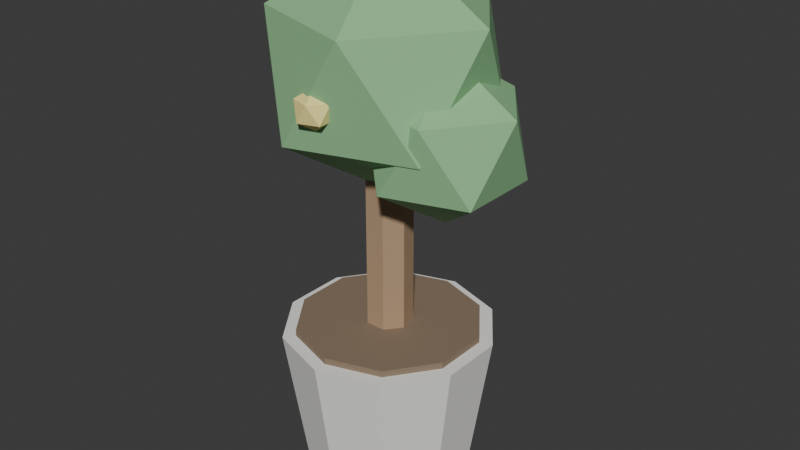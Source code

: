 # Source: PLA_LIMAO_v01.blend  (saved by Blender 4.2.66; exported with 4.5.12 LTS)
import bpy
from mathutils import Matrix  # noqa: F401  (used for matrix-valued properties, if any)

bpy.ops.wm.read_factory_settings(use_empty=True)
scene = bpy.context.scene
scene.name = 'Scene'

# ---- collections
col_collection = bpy.data.collections.new('Collection'); scene.collection.children.link(col_collection)

# ---- materials (node trees are filled in below, after node groups)
mat_polyroom_pbr = bpy.data.materials.new('Polyroom_PBR')

# ---- material node trees
mat_polyroom_pbr.use_nodes = True; mat_polyroom_pbr.node_tree.nodes.clear()
_N = mat_polyroom_pbr.node_tree.nodes; _L = mat_polyroom_pbr.node_tree.links
n0 = _N.new('ShaderNodeOutputMaterial'); n0.name = 'Material Output'; n0.location = (400, 0)
n1 = _N.new('ShaderNodeBsdfPrincipled'); n1.name = 'Principled BSDF'; n1.location = (100, 0)
n1.inputs[2].default_value = 0.8
n2 = _N.new('ShaderNodeVertexColor'); n2.name = 'Color Attribute'; n2.location = (-100, 0)
n2.layer_name = 'Color'
_L.new(n2.outputs[0], n1.inputs[0])
_L.new(n1.outputs[0], n0.inputs[0])
n0.is_active_output = True

# ---- world
world_world = bpy.data.worlds.new('World'); scene.world = world_world
world_world.use_nodes = True; world_world.node_tree.nodes.clear()
_N = world_world.node_tree.nodes; _L = world_world.node_tree.links
n0 = _N.new('ShaderNodeOutputWorld'); n0.name = 'World Output'; n0.location = (300, 300)
n1 = _N.new('ShaderNodeBackground'); n1.name = 'Background'; n1.location = (10, 300)
n1.inputs[0].default_value = (0.05088, 0.05088, 0.05088, 1.0)
_L.new(n1.outputs[0], n0.inputs[0])
n0.is_active_output = True
world_world.color = (0.05088, 0.05088, 0.05088)
world_world.sun_shadow_jitter_overblur = 0.0

# ---- meshes
me_pla_lim_o_v01 = bpy.data.meshes.new('PLA_LIMÃO_v01')
me_pla_lim_o_v01.from_pydata([(0.0, 0.1248, 0.0), (0.0, 0.16, 0.24), (0.07336, 0.101, 0.0), (0.09405, 0.1294, 0.24), (0.1187, 0.03857, 0.0), (0.1522, 0.04944, 0.24), (0.1187, -0.03857, 0.0), (0.1522, -0.04944, 0.24), (0.07336, -0.101, 0.0), (0.09405, -0.1294, 0.24), (0.0, -0.1248, 0.0), (0.0, -0.16, 0.24), (-0.07336, -0.101, 0.0), (-0.09405, -0.1294, 0.24), (-0.1187, -0.03857, 0.0), (-0.1522, -0.04944, 0.24), (-0.1187, 0.03857, 0.0), (-0.1522, 0.04944, 0.24), (-0.07336, 0.101, 0.0), (-0.09405, 0.1294, 0.24), (0.0, 0.14, 0.23), (0.0, 0.14, 0.25), (0.08229, 0.1133, 0.23), (0.08229, 0.1133, 0.25), (0.1331, 0.04326, 0.23), (0.1331, 0.04326, 0.25), (0.1331, -0.04326, 0.23), (0.1331, -0.04326, 0.25), (0.08229, -0.1133, 0.23), (0.08229, -0.1133, 0.25), (0.0, -0.14, 0.23), (0.0, -0.14, 0.25), (-0.08229, -0.1133, 0.23), (-0.08229, -0.1133, 0.25), (-0.1331, -0.04326, 0.23), (-0.1331, -0.04326, 0.25), (-0.1331, 0.04326, 0.23), (-0.1331, 0.04326, 0.25), (-0.08229, 0.1133, 0.23), (-0.08229, 0.1133, 0.25), (0.0, 0.035, 0.24), (0.0, 0.035, 0.64), (0.02736, 0.02182, 0.24), (0.02736, 0.02182, 0.64), (0.03412, -0.007788, 0.24), (0.03412, -0.007788, 0.64), (0.01519, -0.03153, 0.24), (0.01519, -0.03153, 0.64), (-0.01519, -0.03153, 0.24), (-0.01519, -0.03153, 0.64), (-0.03412, -0.007788, 0.24), (-0.03412, -0.007788, 0.64), (-0.02736, 0.02182, 0.24), (-0.02736, 0.02182, 0.64), (0.0, 0.0, 0.46), (0.1302, -0.09463, 0.5595), (-0.04975, -0.1531, 0.5595), (-0.161, 0.0, 0.5595), (-0.04975, 0.1531, 0.5595), (0.1302, 0.09463, 0.5595), (0.04975, -0.1531, 0.7205), (-0.1302, -0.09463, 0.7205), (-0.1302, 0.09463, 0.7205), (0.04975, 0.1531, 0.7205), (0.161, 0.0, 0.7205), (0.0, 0.0, 0.82), (0.1, 0.0, 0.44), (0.1868, -0.06309, 0.5063), (0.06683, -0.1021, 0.5063), (-0.007331, 0.0, 0.5063), (0.06683, 0.1021, 0.5063), (0.1868, 0.06309, 0.5063), (0.1332, -0.1021, 0.6137), (0.01317, -0.06309, 0.6137), (0.01317, 0.06309, 0.6137), (0.1332, 0.1021, 0.6137), (0.2073, 0.0, 0.6137), (0.1, 0.0, 0.68), (0.14, 0.0, 0.59), (0.1617, -0.01577, 0.6066), (0.1317, -0.02552, 0.6066), (0.1132, 0.0, 0.6066), (0.1317, 0.02552, 0.6066), (0.1617, 0.01577, 0.6066), (0.1483, -0.02552, 0.6334), (0.1183, -0.01577, 0.6334), (0.1183, 0.01577, 0.6334), (0.1483, 0.02552, 0.6334), (0.1668, 0.0, 0.6334), (0.14, 0.0, 0.65), (8.573e-18, 0.14, 0.59), (0.02171, 0.1242, 0.6066), (-0.008292, 0.1145, 0.6066), (-0.02683, 0.14, 0.6066), (-0.008292, 0.1655, 0.6066), (0.02171, 0.1558, 0.6066), (0.008292, 0.1145, 0.6334), (-0.02171, 0.1242, 0.6334), (-0.02171, 0.1558, 0.6334), (0.008292, 0.1655, 0.6334), (0.02683, 0.14, 0.6334), (8.573e-18, 0.14, 0.65), (-0.14, 1.715e-17, 0.59), (-0.1183, -0.01577, 0.6066), (-0.1483, -0.02552, 0.6066), (-0.1668, 1.715e-17, 0.6066), (-0.1483, 0.02552, 0.6066), (-0.1183, 0.01577, 0.6066), (-0.1317, -0.02552, 0.6334), (-0.1617, -0.01577, 0.6334), (-0.1617, 0.01577, 0.6334), (-0.1317, 0.02552, 0.6334), (-0.1132, 1.715e-17, 0.6334), (-0.14, 1.715e-17, 0.65), (-2.572e-17, -0.14, 0.59), (0.02171, -0.1558, 0.6066), (-0.008292, -0.1655, 0.6066), (-0.02683, -0.14, 0.6066), (-0.008292, -0.1145, 0.6066), (0.02171, -0.1242, 0.6066), (0.008292, -0.1655, 0.6334), (-0.02171, -0.1558, 0.6334), (-0.02171, -0.1242, 0.6334), (0.008292, -0.1145, 0.6334), (0.02683, -0.14, 0.6334), (-2.572e-17, -0.14, 0.65)], [], [(0, 1, 3, 2), (2, 3, 5, 4), (4, 5, 7, 6), (6, 7, 9, 8), (8, 9, 11, 10), (10, 11, 13, 12), (12, 13, 15, 14), (14, 15, 17, 16), (3, 1, 19, 17, 15, 13, 11, 9, 7, 5), (16, 17, 19, 18), (18, 19, 1, 0), (0, 2, 4, 6, 8, 10, 12, 14, 16, 18), (20, 21, 23, 22), (22, 23, 25, 24), (24, 25, 27, 26), (26, 27, 29, 28), (28, 29, 31, 30), (30, 31, 33, 32), (32, 33, 35, 34), (34, 35, 37, 36), (23, 21, 39, 37, 35, 33, 31, 29, 27, 25), (36, 37, 39, 38), (38, 39, 21, 20), (20, 22, 24, 26, 28, 30, 32, 34, 36, 38), (40, 41, 43, 42), (42, 43, 45, 44), (44, 45, 47, 46), (46, 47, 49, 48), (48, 49, 51, 50), (43, 41, 53, 51, 49, 47, 45), (50, 51, 53, 52), (52, 53, 41, 40), (40, 42, 44, 46, 48, 50, 52), (54, 55, 56), (55, 54, 59), (54, 56, 57), (54, 57, 58), (54, 58, 59), (55, 59, 64), (56, 55, 60), (57, 56, 61), (58, 57, 62), (59, 58, 63), (55, 64, 60), (56, 60, 61), (57, 61, 62), (58, 62, 63), (59, 63, 64), (60, 64, 65), (61, 60, 65), (62, 61, 65), (63, 62, 65), (64, 63, 65), (66, 67, 68), (67, 66, 71), (66, 68, 69), (66, 69, 70), (66, 70, 71), (67, 71, 76), (68, 67, 72), (69, 68, 73), (70, 69, 74), (71, 70, 75), (67, 76, 72), (68, 72, 73), (69, 73, 74), (70, 74, 75), (71, 75, 76), (72, 76, 77), (73, 72, 77), (74, 73, 77), (75, 74, 77), (76, 75, 77), (78, 79, 80), (79, 78, 83), (78, 80, 81), (78, 81, 82), (78, 82, 83), (79, 83, 88), (80, 79, 84), (81, 80, 85), (82, 81, 86), (83, 82, 87), (79, 88, 84), (80, 84, 85), (81, 85, 86), (82, 86, 87), (83, 87, 88), (84, 88, 89), (85, 84, 89), (86, 85, 89), (87, 86, 89), (88, 87, 89), (90, 91, 92), (91, 90, 95), (90, 92, 93), (90, 93, 94), (90, 94, 95), (91, 95, 100), (92, 91, 96), (93, 92, 97), (94, 93, 98), (95, 94, 99), (91, 100, 96), (92, 96, 97), (93, 97, 98), (94, 98, 99), (95, 99, 100), (96, 100, 101), (97, 96, 101), (98, 97, 101), (99, 98, 101), (100, 99, 101), (102, 103, 104), (103, 102, 107), (102, 104, 105), (102, 105, 106), (102, 106, 107), (103, 107, 112), (104, 103, 108), (105, 104, 109), (106, 105, 110), (107, 106, 111), (103, 112, 108), (104, 108, 109), (105, 109, 110), (106, 110, 111), (107, 111, 112), (108, 112, 113), (109, 108, 113), (110, 109, 113), (111, 110, 113), (112, 111, 113), (114, 115, 116), (115, 114, 119), (114, 116, 117), (114, 117, 118), (114, 118, 119), (115, 119, 124), (116, 115, 120), (117, 116, 121), (118, 117, 122), (119, 118, 123), (115, 124, 120), (116, 120, 121), (117, 121, 122), (118, 122, 123), (119, 123, 124), (120, 124, 125), (121, 120, 125), (122, 121, 125), (123, 122, 125), (124, 123, 125)])
_uv = me_pla_lim_o_v01.uv_layers.new(name='UVMap')
_uv.uv.foreach_set('vector', [0.5482, 0.8356, 0.5632, 0.6615, 0.6222, 0.6588, 0.5942, 0.8335, 0.4898, 0.2578, 0.6685, 0.2364, 0.6746, 0.2969, 0.4946, 0.305, 0.4946, 0.305, 0.6746, 0.2969, 0.6746, 0.3704, 0.4946, 0.3623, 0.4946, 0.3623, 0.6746, 0.3704, 0.6685, 0.4287, 0.4898, 0.4078, 0.7089, 0.4155, 0.6935, 0.2368, 0.7634, 0.2364, 0.7634, 0.4152, 0.7634, 0.4152, 0.7634, 0.2364, 0.8333, 0.2368, 0.8179, 0.4155, 0.4936, 0.4697, 0.6691, 0.4476, 0.6643, 0.506, 0.4898, 0.5152, 0.4898, 0.5152, 0.6643, 0.506, 0.6643, 0.5794, 0.4898, 0.5725, 0.1225, 0.2472, 0.05264, 0.2245, 0.009449, 0.1651, 0.009449, 0.0916, 0.05264, 0.03216, 0.1225, 0.009449, 0.1924, 0.03216, 0.2356, 0.0916, 0.2356, 0.1651, 0.1924, 0.2245, 0.4898, 0.5725, 0.6643, 0.5794, 0.6691, 0.6399, 0.4936, 0.6197, 0.4909, 0.8335, 0.4898, 0.6588, 0.5632, 0.6615, 0.5482, 0.8356, 0.04314, 0.6609, 0.009449, 0.6145, 0.009449, 0.5572, 0.04314, 0.5108, 0.09765, 0.4931, 0.1522, 0.5108, 0.1858, 0.5572, 0.1858, 0.6145, 0.1522, 0.6609, 0.09765, 0.6786, 0.4121, 0.5545, 0.3974, 0.5539, 0.3951, 0.5024, 0.4098, 0.5029, 0.6411, 0.6589, 0.6558, 0.6588, 0.6611, 0.7118, 0.6464, 0.7118, 0.6464, 0.7118, 0.6611, 0.7118, 0.6611, 0.7761, 0.6464, 0.7761, 0.6464, 0.7761, 0.6611, 0.7761, 0.6558, 0.8271, 0.6411, 0.8272, 0.9096, 0.7222, 0.9245, 0.7222, 0.9248, 0.7833, 0.9099, 0.7833, 0.9099, 0.7833, 0.9248, 0.7833, 0.9245, 0.8445, 0.9096, 0.8445, 0.9147, 0.2365, 0.9295, 0.2364, 0.9253, 0.2875, 0.9105, 0.2875, 0.9105, 0.2875, 0.9253, 0.2875, 0.9253, 0.3518, 0.9105, 0.3518, 0.1084, 0.4742, 0.04724, 0.4543, 0.009449, 0.4023, 0.009449, 0.338, 0.04724, 0.286, 0.1084, 0.2661, 0.1695, 0.286, 0.2073, 0.338, 0.2073, 0.4023, 0.1695, 0.4543, 0.9105, 0.3518, 0.9253, 0.3518, 0.9295, 0.4047, 0.9147, 0.4047, 0.4098, 0.6187, 0.3951, 0.6182, 0.3974, 0.5539, 0.4121, 0.5545, 0.5276, 0.1976, 0.4898, 0.1456, 0.4898, 0.08133, 0.5276, 0.02932, 0.5888, 0.009449, 0.6499, 0.02932, 0.6877, 0.08133, 0.6877, 0.1456, 0.6499, 0.1976, 0.5888, 0.2175, 0.8746, 0.8488, 0.8746, 0.5534, 0.8907, 0.5516, 0.8907, 0.847, 0.8522, 0.5313, 0.8522, 0.237, 0.8743, 0.2364, 0.8743, 0.5307, 0.8743, 0.5307, 0.8743, 0.2364, 0.8916, 0.2385, 0.8916, 0.5327, 0.2047, 0.7903, 0.2047, 0.4931, 0.2273, 0.4931, 0.2273, 0.7903, 0.4315, 0.7978, 0.4315, 0.5024, 0.4488, 0.504, 0.4488, 0.7994, 0.2097, 0.8599, 0.1877, 0.8549, 0.1779, 0.8346, 0.1877, 0.8142, 0.2097, 0.8092, 0.2273, 0.8233, 0.2273, 0.8458, 0.4488, 0.7994, 0.4488, 0.504, 0.4709, 0.5035, 0.4709, 0.7989, 0.8522, 0.8485, 0.8522, 0.5531, 0.8746, 0.5534, 0.8746, 0.8488, 0.4313, 0.864, 0.4215, 0.8436, 0.4313, 0.8233, 0.4533, 0.8183, 0.4709, 0.8324, 0.4709, 0.8549, 0.4533, 0.869, 0.3741, 0.1232, 0.3372, 0.009449, 0.4709, 0.05291, 0.3372, 0.009449, 0.3741, 0.1232, 0.2545, 0.1232, 0.3741, 0.1232, 0.4709, 0.05291, 0.4709, 0.1936, 0.3741, 0.1232, 0.4709, 0.1936, 0.3372, 0.237, 0.3741, 0.1232, 0.3372, 0.237, 0.2545, 0.1232, 0.2545, 0.6883, 0.2545, 0.5477, 0.3762, 0.6181, 0.826, 0.1425, 0.7066, 0.2027, 0.7066, 0.0683, 0.688, 0.5593, 0.6972, 0.4476, 0.8094, 0.4893, 0.6972, 0.6751, 0.688, 0.5593, 0.8094, 0.6299, 0.8147, 0.694, 0.8147, 0.8069, 0.6994, 0.7272, 0.2545, 0.6883, 0.3762, 0.6181, 0.3645, 0.7299, 0.826, 0.1425, 0.7066, 0.0683, 0.8267, 0.009449, 0.688, 0.5593, 0.8094, 0.4893, 0.8094, 0.6299, 0.8147, 0.8069, 0.688, 0.8673, 0.6994, 0.7272, 0.2545, 0.5477, 0.3645, 0.5024, 0.3762, 0.6181, 0.4709, 0.2994, 0.4709, 0.44, 0.3741, 0.3697, 0.3372, 0.2559, 0.4709, 0.2994, 0.3741, 0.3697, 0.2545, 0.3697, 0.3372, 0.2559, 0.3741, 0.3697, 0.3372, 0.4835, 0.2545, 0.3697, 0.3741, 0.3697, 0.4709, 0.44, 0.3372, 0.4835, 0.3741, 0.3697, 0.08921, 0.7733, 0.06456, 0.6975, 0.1537, 0.7265, 0.06456, 0.6975, 0.08921, 0.7733, 0.009449, 0.7733, 0.08921, 0.7733, 0.1537, 0.7265, 0.1537, 0.8202, 0.08921, 0.7733, 0.1537, 0.8202, 0.06456, 0.8492, 0.08921, 0.7733, 0.06456, 0.8492, 0.009449, 0.7733, 0.8456, 0.1334, 0.8456, 0.03968, 0.9267, 0.08664, 0.5695, 0.9432, 0.4898, 0.9833, 0.4898, 0.8937, 0.9096, 0.6261, 0.9157, 0.5516, 0.9906, 0.5794, 0.9157, 0.7033, 0.9096, 0.6261, 0.9906, 0.6731, 0.9367, 0.8677, 0.9367, 0.943, 0.8598, 0.8898, 0.8456, 0.1334, 0.9267, 0.08664, 0.9189, 0.1611, 0.5695, 0.9432, 0.4898, 0.8937, 0.5699, 0.8545, 0.9096, 0.6261, 0.9906, 0.5794, 0.9906, 0.6731, 0.9367, 0.943, 0.8522, 0.9832, 0.8598, 0.8898, 0.8456, 0.03968, 0.9189, 0.009449, 0.9267, 0.08664, 0.3988, 0.7777, 0.3988, 0.8715, 0.3343, 0.8246, 0.3096, 0.7488, 0.3988, 0.7777, 0.3343, 0.8246, 0.2545, 0.8246, 0.3096, 0.7488, 0.3343, 0.8246, 0.3096, 0.9005, 0.2545, 0.8246, 0.3343, 0.8246, 0.3988, 0.8715, 0.3096, 0.9005, 0.3343, 0.8246, 0.6087, 0.8734, 0.6026, 0.8545, 0.6249, 0.8617, 0.6026, 0.8545, 0.6087, 0.8734, 0.5888, 0.8734, 0.6087, 0.8734, 0.6249, 0.8617, 0.6249, 0.8852, 0.6087, 0.8734, 0.6249, 0.8852, 0.6026, 0.8924, 0.6087, 0.8734, 0.6026, 0.8924, 0.5888, 0.8734, 0.9105, 0.4546, 0.9105, 0.4312, 0.9308, 0.4429, 0.9044, 0.2022, 0.8845, 0.2122, 0.8845, 0.1898, 0.5888, 0.9299, 0.5903, 0.9113, 0.609, 0.9182, 0.5903, 0.9492, 0.5888, 0.9299, 0.609, 0.9417, 0.3928, 0.9194, 0.3928, 0.9382, 0.3736, 0.9249, 0.9105, 0.4546, 0.9308, 0.4429, 0.9289, 0.4615, 0.9044, 0.2022, 0.8845, 0.1898, 0.9046, 0.18, 0.5888, 0.9299, 0.609, 0.9182, 0.609, 0.9417, 0.3928, 0.9382, 0.3717, 0.9482, 0.3736, 0.9249, 0.9105, 0.4312, 0.9289, 0.4236, 0.9308, 0.4429, 0.04552, 0.8753, 0.04552, 0.8988, 0.02939, 0.887, 0.02323, 0.8681, 0.04552, 0.8753, 0.02939, 0.887, 0.009449, 0.887, 0.02323, 0.8681, 0.02939, 0.887, 0.02323, 0.906, 0.009449, 0.887, 0.02939, 0.887, 0.04552, 0.8988, 0.02323, 0.906, 0.02939, 0.887, 0.1978, 0.8978, 0.1779, 0.8978, 0.1917, 0.8788, 0.1779, 0.8978, 0.1978, 0.8978, 0.1917, 0.9167, 0.1978, 0.8978, 0.1917, 0.8788, 0.2139, 0.8861, 0.1978, 0.8978, 0.2139, 0.8861, 0.2139, 0.9095, 0.1978, 0.8978, 0.2139, 0.9095, 0.1917, 0.9167, 0.6438, 0.8855, 0.6438, 0.862, 0.664, 0.8738, 0.8655, 0.2022, 0.8456, 0.2122, 0.8456, 0.1898, 0.6438, 0.9299, 0.6453, 0.9113, 0.664, 0.9182, 0.6453, 0.9492, 0.6438, 0.9299, 0.664, 0.9417, 0.1106, 0.9249, 0.1106, 0.9437, 0.09139, 0.9304, 0.6438, 0.8855, 0.664, 0.8738, 0.6621, 0.8924, 0.8655, 0.2022, 0.8456, 0.1898, 0.8656, 0.18, 0.6438, 0.9299, 0.664, 0.9182, 0.664, 0.9417, 0.1106, 0.9437, 0.08949, 0.9538, 0.09139, 0.9304, 0.6438, 0.862, 0.6621, 0.8545, 0.664, 0.8738, 0.7018, 0.8862, 0.7241, 0.8935, 0.7079, 0.9052, 0.688, 0.9052, 0.7018, 0.8862, 0.7079, 0.9052, 0.7018, 0.9241, 0.688, 0.9052, 0.7079, 0.9052, 0.7241, 0.9169, 0.7018, 0.9241, 0.7079, 0.9052, 0.7241, 0.8935, 0.7241, 0.9169, 0.7079, 0.9052, 0.08436, 0.887, 0.07819, 0.8681, 0.1005, 0.8753, 0.07819, 0.8681, 0.08436, 0.887, 0.06442, 0.887, 0.08436, 0.887, 0.1005, 0.8753, 0.1005, 0.8988, 0.08436, 0.887, 0.1005, 0.8988, 0.07819, 0.906, 0.08436, 0.887, 0.07819, 0.906, 0.06442, 0.887, 0.7979, 0.9172, 0.7979, 0.8938, 0.8182, 0.9055, 0.9434, 0.2022, 0.9234, 0.2122, 0.9234, 0.1898, 0.2936, 0.938, 0.2952, 0.9194, 0.3139, 0.9263, 0.2952, 0.9573, 0.2936, 0.938, 0.3139, 0.9497, 0.07059, 0.9249, 0.07059, 0.9437, 0.05137, 0.9304, 0.7979, 0.9172, 0.8182, 0.9055, 0.8163, 0.9241, 0.9434, 0.2022, 0.9234, 0.1898, 0.9435, 0.18, 0.2936, 0.938, 0.3139, 0.9263, 0.3139, 0.9497, 0.07059, 0.9437, 0.04947, 0.9538, 0.05137, 0.9304, 0.7979, 0.8938, 0.8163, 0.8862, 0.8182, 0.9055, 0.1555, 0.8753, 0.1555, 0.8988, 0.1393, 0.887, 0.1332, 0.8681, 0.1555, 0.8753, 0.1393, 0.887, 0.1194, 0.887, 0.1332, 0.8681, 0.1393, 0.887, 0.1332, 0.906, 0.1194, 0.887, 0.1393, 0.887, 0.1555, 0.8988, 0.1332, 0.906, 0.1393, 0.887, 0.7629, 0.9052, 0.7567, 0.8862, 0.779, 0.8935, 0.7567, 0.8862, 0.7629, 0.9052, 0.743, 0.9052, 0.7629, 0.9052, 0.779, 0.8935, 0.779, 0.9169, 0.7629, 0.9052, 0.779, 0.9169, 0.7567, 0.9241, 0.7629, 0.9052, 0.7567, 0.9241, 0.743, 0.9052, 0.9105, 0.5114, 0.9105, 0.488, 0.9308, 0.4997, 0.3527, 0.9415, 0.3328, 0.9516, 0.3328, 0.9292, 0.2545, 0.938, 0.256, 0.9194, 0.2747, 0.9263, 0.256, 0.9573, 0.2545, 0.938, 0.2747, 0.9497, 0.03057, 0.9249, 0.03057, 0.9437, 0.01135, 0.9304, 0.9105, 0.5114, 0.9308, 0.4997, 0.9289, 0.5184, 0.3527, 0.9415, 0.3328, 0.9292, 0.3528, 0.9194, 0.2545, 0.938, 0.2747, 0.9263, 0.2747, 0.9497, 0.03057, 0.9437, 0.009449, 0.9538, 0.01135, 0.9304, 0.9105, 0.488, 0.9289, 0.4804, 0.9308, 0.4997, 0.4576, 0.8951, 0.4576, 0.9186, 0.4414, 0.9069, 0.4353, 0.8879, 0.4576, 0.8951, 0.4414, 0.9069, 0.4215, 0.9069, 0.4353, 0.8879, 0.4414, 0.9069, 0.4353, 0.9258, 0.4215, 0.9069, 0.4414, 0.9069, 0.4576, 0.9186, 0.4353, 0.9258, 0.4414, 0.9069])
_ca = me_pla_lim_o_v01.color_attributes.new('Color', 'FLOAT_COLOR', 'POINT')
_ca.data.foreach_set('color', [0.88, 0.87, 0.83, 1.0, 0.88, 0.87, 0.83, 1.0, 0.88, 0.87, 0.83, 1.0, 0.88, 0.87, 0.83, 1.0, 0.88, 0.87, 0.83, 1.0, 0.88, 0.87, 0.83, 1.0, 0.88, 0.87, 0.83, 1.0, 0.88, 0.87, 0.83, 1.0, 0.88, 0.87, 0.83, 1.0, 0.88, 0.87, 0.83, 1.0, 0.88, 0.87, 0.83, 1.0, 0.88, 0.87, 0.83, 1.0, 0.88, 0.87, 0.83, 1.0, 0.88, 0.87, 0.83, 1.0, 0.88, 0.87, 0.83, 1.0, 0.88, 0.87, 0.83, 1.0, 0.88, 0.87, 0.83, 1.0, 0.88, 0.87, 0.83, 1.0, 0.88, 0.87, 0.83, 1.0, 0.88, 0.87, 0.83, 1.0, 0.25, 0.18, 0.12, 1.0, 0.25, 0.18, 0.12, 1.0, 0.25, 0.18, 0.12, 1.0, 0.25, 0.18, 0.12, 1.0, 0.25, 0.18, 0.12, 1.0, 0.25, 0.18, 0.12, 1.0, 0.25, 0.18, 0.12, 1.0, 0.25, 0.18, 0.12, 1.0, 0.25, 0.18, 0.12, 1.0, 0.25, 0.18, 0.12, 1.0, 0.25, 0.18, 0.12, 1.0, 0.25, 0.18, 0.12, 1.0, 0.25, 0.18, 0.12, 1.0, 0.25, 0.18, 0.12, 1.0, 0.25, 0.18, 0.12, 1.0, 0.25, 0.18, 0.12, 1.0, 0.25, 0.18, 0.12, 1.0, 0.25, 0.18, 0.12, 1.0, 0.25, 0.18, 0.12, 1.0, 0.25, 0.18, 0.12, 1.0, 0.45, 0.3, 0.18, 1.0, 0.45, 0.3, 0.18, 1.0, 0.45, 0.3, 0.18, 1.0, 0.45, 0.3, 0.18, 1.0, 0.45, 0.3, 0.18, 1.0, 0.45, 0.3, 0.18, 1.0, 0.45, 0.3, 0.18, 1.0, 0.45, 0.3, 0.18, 1.0, 0.45, 0.3, 0.18, 1.0, 0.45, 0.3, 0.18, 1.0, 0.45, 0.3, 0.18, 1.0, 0.45, 0.3, 0.18, 1.0, 0.45, 0.3, 0.18, 1.0, 0.45, 0.3, 0.18, 1.0, 0.28, 0.56, 0.28, 1.0, 0.28, 0.56, 0.28, 1.0, 0.28, 0.56, 0.28, 1.0, 0.28, 0.56, 0.28, 1.0, 0.28, 0.56, 0.28, 1.0, 0.28, 0.56, 0.28, 1.0, 0.28, 0.56, 0.28, 1.0, 0.28, 0.56, 0.28, 1.0, 0.28, 0.56, 0.28, 1.0, 0.28, 0.56, 0.28, 1.0, 0.28, 0.56, 0.28, 1.0, 0.28, 0.56, 0.28, 1.0, 0.28, 0.56, 0.28, 1.0, 0.28, 0.56, 0.28, 1.0, 0.28, 0.56, 0.28, 1.0, 0.28, 0.56, 0.28, 1.0, 0.28, 0.56, 0.28, 1.0, 0.28, 0.56, 0.28, 1.0, 0.28, 0.56, 0.28, 1.0, 0.28, 0.56, 0.28, 1.0, 0.28, 0.56, 0.28, 1.0, 0.28, 0.56, 0.28, 1.0, 0.28, 0.56, 0.28, 1.0, 0.28, 0.56, 0.28, 1.0, 0.95, 0.82, 0.3, 1.0, 0.95, 0.82, 0.3, 1.0, 0.95, 0.82, 0.3, 1.0, 0.95, 0.82, 0.3, 1.0, 0.95, 0.82, 0.3, 1.0, 0.95, 0.82, 0.3, 1.0, 0.95, 0.82, 0.3, 1.0, 0.95, 0.82, 0.3, 1.0, 0.95, 0.82, 0.3, 1.0, 0.95, 0.82, 0.3, 1.0, 0.95, 0.82, 0.3, 1.0, 0.95, 0.82, 0.3, 1.0, 0.95, 0.82, 0.3, 1.0, 0.95, 0.82, 0.3, 1.0, 0.95, 0.82, 0.3, 1.0, 0.95, 0.82, 0.3, 1.0, 0.95, 0.82, 0.3, 1.0, 0.95, 0.82, 0.3, 1.0, 0.95, 0.82, 0.3, 1.0, 0.95, 0.82, 0.3, 1.0, 0.95, 0.82, 0.3, 1.0, 0.95, 0.82, 0.3, 1.0, 0.95, 0.82, 0.3, 1.0, 0.95, 0.82, 0.3, 1.0, 0.95, 0.82, 0.3, 1.0, 0.95, 0.82, 0.3, 1.0, 0.95, 0.82, 0.3, 1.0, 0.95, 0.82, 0.3, 1.0, 0.95, 0.82, 0.3, 1.0, 0.95, 0.82, 0.3, 1.0, 0.95, 0.82, 0.3, 1.0, 0.95, 0.82, 0.3, 1.0, 0.95, 0.82, 0.3, 1.0, 0.95, 0.82, 0.3, 1.0, 0.95, 0.82, 0.3, 1.0, 0.95, 0.82, 0.3, 1.0, 0.95, 0.82, 0.3, 1.0, 0.95, 0.82, 0.3, 1.0, 0.95, 0.82, 0.3, 1.0, 0.95, 0.82, 0.3, 1.0, 0.95, 0.82, 0.3, 1.0, 0.95, 0.82, 0.3, 1.0, 0.95, 0.82, 0.3, 1.0, 0.95, 0.82, 0.3, 1.0, 0.95, 0.82, 0.3, 1.0, 0.95, 0.82, 0.3, 1.0, 0.95, 0.82, 0.3, 1.0, 0.95, 0.82, 0.3, 1.0])
me_pla_lim_o_v01.materials.append(mat_polyroom_pbr)
me_pla_lim_o_v01.update()

# ---- objects
ob_pla_lim_o_v01 = bpy.data.objects.new('PLA_LIMÃO_v01', me_pla_lim_o_v01)

# ---- transforms, parenting, visibility, modifiers, constraints
ob_pla_lim_o_v01.location = (0.0, 0.0, 0.0)

# ---- collection membership
col_collection.objects.link(ob_pla_lim_o_v01)

# ---- scene / render settings (as saved in the file)
scene.frame_start = 1; scene.frame_end = 250; scene.frame_set(1)
scene.render.engine = 'BLENDER_EEVEE_NEXT'
bpy.context.view_layer.update()

# ---- added for rendering (the .blend has no active camera and no usable light): camera, sun
cam_auto = bpy.data.cameras.new('AutoCamera')
cam_auto.lens = 50.0
cam_auto.sensor_width = 36.0
cam_auto.clip_end = 1000.0
ob_auto_camera = bpy.data.objects.new('AutoCamera', cam_auto)
scene.collection.objects.link(ob_auto_camera)
ob_auto_camera.location = (0.90865, -1.06608, 1.12072)
ob_auto_camera.rotation_euler = (1.09748, -7.21219e-08, 0.694738)
scene.camera = ob_auto_camera
light_auto_sun = bpy.data.lights.new('AutoSun', 'SUN')
light_auto_sun.energy = 3.0
light_auto_sun.angle = 0.0523599
ob_auto_sun = bpy.data.objects.new('AutoSun', light_auto_sun)
scene.collection.objects.link(ob_auto_sun)
ob_auto_sun.rotation_euler = (0.872665, 0.174533, 0.523599)
bpy.context.view_layer.update()
